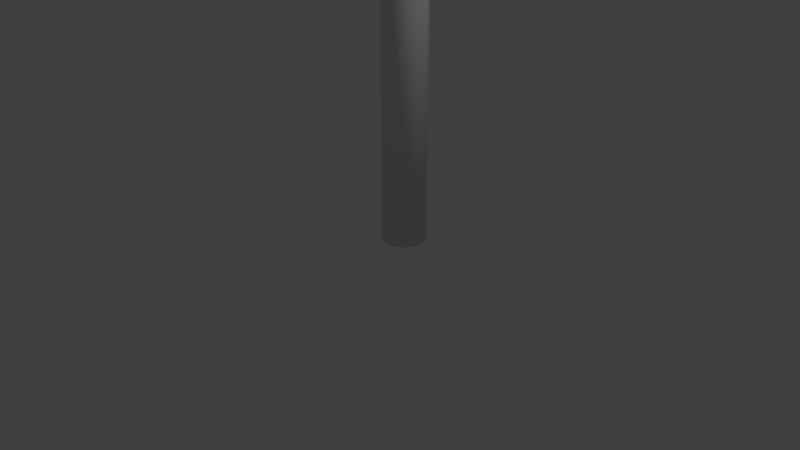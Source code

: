 # Source: untitled.blend  (saved by Blender 2.79.7; exported with 4.5.12 LTS)
import bpy
from mathutils import Matrix  # noqa: F401  (used for matrix-valued properties, if any)

bpy.ops.wm.read_factory_settings(use_empty=True)
scene = bpy.context.scene
scene.name = 'Scene'

# ---- collections
col_collection_1 = bpy.data.collections.new('Collection 1'); scene.collection.children.link(col_collection_1)

# ---- images (referenced by path relative to the original .blend; pixels are not part of the script)
import os
ASSET_DIR = os.environ.get("B2B_ASSET_DIR", "")  # directory of the original .blend (textures are referenced by path, not embedded)
HERE = os.path.dirname(os.path.abspath(__file__))  # packed textures are extracted next to this script under _unpacked/

def load_image(name, relpath, width, height, colorspace="sRGB"):
    """Load a texture the original file referenced (path relative to the .blend, or extracted next to this script)."""
    p = next((c for c in (os.path.join(HERE, relpath), os.path.join(ASSET_DIR, relpath)) if relpath and os.path.exists(c)), "")
    if p:
        img = bpy.data.images.load(p, check_existing=True)
        img.name = name
    else:  # same state as the original file: an image datablock whose file is absent (Cycles renders it pink)
        img = bpy.data.images.new(name, width, height)
        img.source = "FILE"
        img.filepath = "//" + (relpath or name)
    img.colorspace_settings.name = colorspace
    return img
img_depositphotos_59332021_stock_photo_texture_of_natural_stone_gem = load_image('depositphotos_59332021-stock-photo-texture-of-natural-stone-gem', 'depositphotos_59332021-stock-photo-texture-of-natural-stone-gem.jpg', 1024, 1024, 'sRGB')

# ---- materials (node trees are filled in below, after node groups)
mat_material_001 = bpy.data.materials.new('Material.001')
mat_material_001.alpha_threshold = 0.0
mat_material_001.diffuse_color = (1.0, 1.0, 1.0, 1.0)
mat_material_001.roughness = 0.5
mat_material_003 = bpy.data.materials.new('Material.003')
mat_material_003.alpha_threshold = 0.0
mat_material_003.roughness = 0.5
mat_material_002 = bpy.data.materials.new('Material.002')
mat_material_002.alpha_threshold = 0.0
mat_material_002.roughness = 0.5

# ---- material node trees
mat_material_001.use_nodes = True; mat_material_001.node_tree.nodes.clear()
_N = mat_material_001.node_tree.nodes; _L = mat_material_001.node_tree.links
n0 = _N.new('ShaderNodeOutputMaterial'); n0.name = 'Material Output'; n0.location = (300, 300)
n1 = _N.new('ShaderNodeBsdfAnisotropic'); n1.name = 'Glossy BSDF'; n1.location = (10, 300)
n1.distribution = 'GGX'
n1.inputs[1].default_value = 0.0
n2 = _N.new('ShaderNodeTexImage'); n2.name = 'Image Texture'; n2.location = (-190, 300)
n2.width = 140
n2.image = img_depositphotos_59332021_stock_photo_texture_of_natural_stone_gem
_L.new(n1.outputs[0], n0.inputs[0])
_L.new(n2.outputs[0], n1.inputs[0])
n0.is_active_output = True
mat_material_003.use_nodes = True; mat_material_003.node_tree.nodes.clear()
_N = mat_material_003.node_tree.nodes; _L = mat_material_003.node_tree.links
n0 = _N.new('ShaderNodeOutputMaterial'); n0.name = 'Material Output'; n0.location = (300, 300)
n1 = _N.new('ShaderNodeBsdfDiffuse'); n1.name = 'Diffuse BSDF'; n1.location = (10, 300)
_L.new(n1.outputs[0], n0.inputs[0])
n0.is_active_output = True
mat_material_002.use_nodes = True; mat_material_002.node_tree.nodes.clear()
_N = mat_material_002.node_tree.nodes; _L = mat_material_002.node_tree.links
n0 = _N.new('ShaderNodeOutputMaterial'); n0.name = 'Material Output'; n0.location = (300, 300)
n1 = _N.new('ShaderNodeBsdfAnisotropic'); n1.name = 'Glossy BSDF'; n1.location = (10, 300)
n1.distribution = 'GGX'
n1.inputs[0].default_value = (0.402, 0.402, 0.402, 1.0)
n1.inputs[1].default_value = 1.0
_L.new(n1.outputs[0], n0.inputs[0])
n0.is_active_output = True

# ---- world
world_world = bpy.data.worlds.new('World'); scene.world = world_world
world_world.color = (0.05088, 0.05088, 0.05088)
world_world.use_sun_shadow = False
world_world.sun_shadow_jitter_overblur = 0.0

# ---- cameras
cam_camera = bpy.data.cameras.new('Camera')
cam_camera.clip_end = 100.0
cam_camera.lens = 35.0
cam_camera.sensor_width = 32.0
cam_camera.sensor_height = 18.0
cam_camera.ortho_scale = 7.314
cam_camera.dof.focus_distance = 0.0

# ---- lights
light_lamp = bpy.data.lights.new('Lamp', 'POINT')
light_lamp.transmission_factor = 0.0
light_lamp.cutoff_distance = 30.0
light_lamp.energy = 100.0
light_lamp.shadow_buffer_clip_start = 1.001
light_lamp.shadow_soft_size = 0.1
light_lamp.shadow_maximum_resolution = 0.006
light_lamp.use_absolute_resolution = True

# ---- meshes
me_torus = bpy.data.meshes.new('Torus')
me_torus.from_pydata([(1.49, 0.0, 0.0), (1.115, 0.0, 0.2165), (1.115, 0.0, -0.2165), (1.484, 0.1336, 0.0), (1.111, 0.09995, 0.2165), (1.111, 0.09995, -0.2165), (1.466, 0.266, 0.0), (1.097, 0.1991, 0.2165), (1.097, 0.1991, -0.2165), (1.436, 0.3964, 0.0), (1.075, 0.2966, 0.2165), (1.075, 0.2966, -0.2165), (1.395, 0.5235, 0.0), (1.044, 0.3918, 0.2165), (1.044, 0.3918, -0.2165), (1.342, 0.6465, 0.0), (1.005, 0.4838, 0.2165), (1.005, 0.4838, -0.2165), (1.279, 0.7642, 0.0), (0.9572, 0.5719, 0.2165), (0.9572, 0.5719, -0.2165), (1.205, 0.8758, 0.0), (0.9021, 0.6554, 0.2165), (0.9021, 0.6554, -0.2165), (1.122, 0.9803, 0.0), (0.8397, 0.7336, 0.2165), (0.8397, 0.7336, -0.2165), (1.03, 1.077, 0.0), (0.7705, 0.8059, 0.2165), (0.7705, 0.8059, -0.2165), (0.929, 1.165, 0.0), (0.6952, 0.8717, 0.2165), (0.6952, 0.8717, -0.2165), (0.8208, 1.244, 0.0), (0.6142, 0.9305, 0.2165), (0.6142, 0.9305, -0.2165), (0.7061, 1.312, 0.0), (0.5284, 0.9819, 0.2165), (0.5284, 0.9819, -0.2165), (0.5856, 1.37, 0.0), (0.4382, 1.025, 0.2165), (0.4382, 1.025, -0.2165), (0.4604, 1.417, 0.0), (0.3446, 1.06, 0.2165), (0.3446, 1.06, -0.2165), (0.3316, 1.453, 0.0), (0.2481, 1.087, 0.2165), (0.2481, 1.087, -0.2165), (0.2, 1.477, 0.0), (0.1497, 1.105, 0.2165), (0.1497, 1.105, -0.2165), (0.06685, 1.488, 0.0), (0.05002, 1.114, 0.2165), (0.05002, 1.114, -0.2165), (-0.06685, 1.488, 0.0), (-0.05002, 1.114, 0.2165), (-0.05002, 1.114, -0.2165), (-0.2, 1.477, 0.0), (-0.1497, 1.105, 0.2165), (-0.1497, 1.105, -0.2165), (-0.3316, 1.453, 0.0), (-0.2481, 1.087, 0.2165), (-0.2481, 1.087, -0.2165), (-0.4604, 1.417, 0.0), (-0.3446, 1.06, 0.2165), (-0.3446, 1.06, -0.2165), (-0.5856, 1.37, 0.0), (-0.4382, 1.025, 0.2165), (-0.4382, 1.025, -0.2165), (-0.7061, 1.312, 0.0), (-0.5284, 0.9819, 0.2165), (-0.5284, 0.9819, -0.2165), (-0.8208, 1.244, 0.0), (-0.6143, 0.9305, 0.2165), (-0.6143, 0.9305, -0.2165), (-0.929, 1.165, 0.0), (-0.6952, 0.8717, 0.2165), (-0.6952, 0.8717, -0.2165), (-1.03, 1.077, 0.0), (-0.7705, 0.8059, 0.2165), (-0.7705, 0.8059, -0.2165), (-1.122, 0.9803, 0.0), (-0.8397, 0.7336, 0.2165), (-0.8397, 0.7336, -0.2165), (-1.205, 0.8758, 0.0), (-0.9021, 0.6554, 0.2165), (-0.9021, 0.6554, -0.2165), (-1.279, 0.7642, 0.0), (-0.9572, 0.5719, 0.2165), (-0.9572, 0.5719, -0.2165), (-1.342, 0.6465, 0.0), (-1.005, 0.4838, 0.2165), (-1.005, 0.4838, -0.2165), (-1.395, 0.5235, 0.0), (-1.044, 0.3918, 0.2165), (-1.044, 0.3918, -0.2165), (-1.436, 0.3964, 0.0), (-1.075, 0.2966, 0.2165), (-1.075, 0.2966, -0.2165), (-1.466, 0.266, 0.0), (-1.097, 0.1991, 0.2165), (-1.097, 0.1991, -0.2165), (-1.484, 0.1336, 0.0), (-1.111, 0.09995, 0.2165), (-1.111, 0.09995, -0.2165), (-1.49, 1.303e-07, 0.0), (-1.115, 9.748e-08, 0.2165), (-1.115, 9.748e-08, -0.2165), (-1.484, -0.1336, 0.0), (-1.111, -0.09995, 0.2165), (-1.111, -0.09995, -0.2165), (-1.466, -0.266, 0.0), (-1.097, -0.1991, 0.2165), (-1.097, -0.1991, -0.2165), (-1.436, -0.3964, 0.0), (-1.075, -0.2966, 0.2165), (-1.075, -0.2966, -0.2165), (-1.395, -0.5235, 0.0), (-1.044, -0.3918, 0.2165), (-1.044, -0.3918, -0.2165), (-1.342, -0.6465, 0.0), (-1.005, -0.4838, 0.2165), (-1.005, -0.4838, -0.2165), (-1.279, -0.7642, 0.0), (-0.9572, -0.5719, 0.2165), (-0.9572, -0.5719, -0.2165), (-1.205, -0.8758, 0.0), (-0.9021, -0.6554, 0.2165), (-0.9021, -0.6554, -0.2165), (-1.122, -0.9803, 0.0), (-0.8397, -0.7336, 0.2165), (-0.8397, -0.7336, -0.2165), (-1.03, -1.077, 0.0), (-0.7705, -0.8059, 0.2165), (-0.7705, -0.8059, -0.2165), (-0.929, -1.165, 0.0), (-0.6952, -0.8717, 0.2165), (-0.6952, -0.8717, -0.2165), (-0.8208, -1.244, 0.0), (-0.6143, -0.9305, 0.2165), (-0.6143, -0.9305, -0.2165), (-0.7061, -1.312, 0.0), (-0.5284, -0.9819, 0.2165), (-0.5284, -0.9819, -0.2165), (-0.5856, -1.37, 0.0), (-0.4382, -1.025, 0.2165), (-0.4382, -1.025, -0.2165), (-0.4604, -1.417, 0.0), (-0.3446, -1.06, 0.2165), (-0.3446, -1.06, -0.2165), (-0.3316, -1.453, 0.0), (-0.2481, -1.087, 0.2165), (-0.2481, -1.087, -0.2165), (-0.2, -1.477, 0.0), (-0.1497, -1.105, 0.2165), (-0.1497, -1.105, -0.2165), (-0.06685, -1.488, 0.0), (-0.05002, -1.114, 0.2165), (-0.05002, -1.114, -0.2165), (0.06685, -1.488, 0.0), (0.05002, -1.114, 0.2165), (0.05002, -1.114, -0.2165), (0.2, -1.477, 0.0), (0.1497, -1.105, 0.2165), (0.1497, -1.105, -0.2165), (0.3316, -1.453, 0.0), (0.2481, -1.087, 0.2165), (0.2481, -1.087, -0.2165), (0.4604, -1.417, 0.0), (0.3446, -1.06, 0.2165), (0.3446, -1.06, -0.2165), (0.5856, -1.37, 0.0), (0.4382, -1.025, 0.2165), (0.4382, -1.025, -0.2165), (0.7061, -1.312, 0.0), (0.5284, -0.9819, 0.2165), (0.5284, -0.9819, -0.2165), (0.8208, -1.244, 0.0), (0.6142, -0.9305, 0.2165), (0.6142, -0.9305, -0.2165), (0.929, -1.165, 0.0), (0.6952, -0.8717, 0.2165), (0.6952, -0.8717, -0.2165), (1.03, -1.077, 0.0), (0.7705, -0.8059, 0.2165), (0.7705, -0.8059, -0.2165), (1.122, -0.9803, 0.0), (0.8397, -0.7336, 0.2165), (0.8397, -0.7336, -0.2165), (1.205, -0.8758, 0.0), (0.9021, -0.6554, 0.2165), (0.9021, -0.6554, -0.2165), (1.279, -0.7642, 0.0), (0.9572, -0.5719, 0.2165), (0.9572, -0.5719, -0.2165), (1.342, -0.6465, 0.0), (1.005, -0.4838, 0.2165), (1.005, -0.4838, -0.2165), (1.395, -0.5235, 0.0), (1.044, -0.3918, 0.2165), (1.044, -0.3918, -0.2165), (1.436, -0.3964, 0.0), (1.075, -0.2966, 0.2165), (1.075, -0.2966, -0.2165), (1.466, -0.2661, 0.0), (1.097, -0.1991, 0.2165), (1.097, -0.1991, -0.2165), (1.484, -0.1336, 0.0), (1.111, -0.09995, 0.2165), (1.111, -0.09995, -0.2165)], [], [(0, 3, 4, 1), (1, 4, 5, 2), (2, 5, 3, 0), (3, 6, 7, 4), (4, 7, 8, 5), (5, 8, 6, 3), (6, 9, 10, 7), (7, 10, 11, 8), (8, 11, 9, 6), (9, 12, 13, 10), (10, 13, 14, 11), (11, 14, 12, 9), (12, 15, 16, 13), (13, 16, 17, 14), (14, 17, 15, 12), (15, 18, 19, 16), (16, 19, 20, 17), (17, 20, 18, 15), (18, 21, 22, 19), (19, 22, 23, 20), (20, 23, 21, 18), (21, 24, 25, 22), (22, 25, 26, 23), (23, 26, 24, 21), (24, 27, 28, 25), (25, 28, 29, 26), (26, 29, 27, 24), (27, 30, 31, 28), (28, 31, 32, 29), (29, 32, 30, 27), (30, 33, 34, 31), (31, 34, 35, 32), (32, 35, 33, 30), (33, 36, 37, 34), (34, 37, 38, 35), (35, 38, 36, 33), (36, 39, 40, 37), (37, 40, 41, 38), (38, 41, 39, 36), (39, 42, 43, 40), (40, 43, 44, 41), (41, 44, 42, 39), (42, 45, 46, 43), (43, 46, 47, 44), (44, 47, 45, 42), (45, 48, 49, 46), (46, 49, 50, 47), (47, 50, 48, 45), (48, 51, 52, 49), (49, 52, 53, 50), (50, 53, 51, 48), (51, 54, 55, 52), (52, 55, 56, 53), (53, 56, 54, 51), (54, 57, 58, 55), (55, 58, 59, 56), (56, 59, 57, 54), (57, 60, 61, 58), (58, 61, 62, 59), (59, 62, 60, 57), (60, 63, 64, 61), (61, 64, 65, 62), (62, 65, 63, 60), (63, 66, 67, 64), (64, 67, 68, 65), (65, 68, 66, 63), (66, 69, 70, 67), (67, 70, 71, 68), (68, 71, 69, 66), (69, 72, 73, 70), (70, 73, 74, 71), (71, 74, 72, 69), (72, 75, 76, 73), (73, 76, 77, 74), (74, 77, 75, 72), (75, 78, 79, 76), (76, 79, 80, 77), (77, 80, 78, 75), (78, 81, 82, 79), (79, 82, 83, 80), (80, 83, 81, 78), (81, 84, 85, 82), (82, 85, 86, 83), (83, 86, 84, 81), (84, 87, 88, 85), (85, 88, 89, 86), (86, 89, 87, 84), (87, 90, 91, 88), (88, 91, 92, 89), (89, 92, 90, 87), (90, 93, 94, 91), (91, 94, 95, 92), (92, 95, 93, 90), (93, 96, 97, 94), (94, 97, 98, 95), (95, 98, 96, 93), (96, 99, 100, 97), (97, 100, 101, 98), (98, 101, 99, 96), (99, 102, 103, 100), (100, 103, 104, 101), (101, 104, 102, 99), (102, 105, 106, 103), (103, 106, 107, 104), (104, 107, 105, 102), (105, 108, 109, 106), (106, 109, 110, 107), (107, 110, 108, 105), (108, 111, 112, 109), (109, 112, 113, 110), (110, 113, 111, 108), (111, 114, 115, 112), (112, 115, 116, 113), (113, 116, 114, 111), (114, 117, 118, 115), (115, 118, 119, 116), (116, 119, 117, 114), (117, 120, 121, 118), (118, 121, 122, 119), (119, 122, 120, 117), (120, 123, 124, 121), (121, 124, 125, 122), (122, 125, 123, 120), (123, 126, 127, 124), (124, 127, 128, 125), (125, 128, 126, 123), (126, 129, 130, 127), (127, 130, 131, 128), (128, 131, 129, 126), (129, 132, 133, 130), (130, 133, 134, 131), (131, 134, 132, 129), (132, 135, 136, 133), (133, 136, 137, 134), (134, 137, 135, 132), (135, 138, 139, 136), (136, 139, 140, 137), (137, 140, 138, 135), (138, 141, 142, 139), (139, 142, 143, 140), (140, 143, 141, 138), (141, 144, 145, 142), (142, 145, 146, 143), (143, 146, 144, 141), (144, 147, 148, 145), (145, 148, 149, 146), (146, 149, 147, 144), (147, 150, 151, 148), (148, 151, 152, 149), (149, 152, 150, 147), (150, 153, 154, 151), (151, 154, 155, 152), (152, 155, 153, 150), (153, 156, 157, 154), (154, 157, 158, 155), (155, 158, 156, 153), (156, 159, 160, 157), (157, 160, 161, 158), (158, 161, 159, 156), (159, 162, 163, 160), (160, 163, 164, 161), (161, 164, 162, 159), (162, 165, 166, 163), (163, 166, 167, 164), (164, 167, 165, 162), (165, 168, 169, 166), (166, 169, 170, 167), (167, 170, 168, 165), (168, 171, 172, 169), (169, 172, 173, 170), (170, 173, 171, 168), (171, 174, 175, 172), (172, 175, 176, 173), (173, 176, 174, 171), (174, 177, 178, 175), (175, 178, 179, 176), (176, 179, 177, 174), (177, 180, 181, 178), (178, 181, 182, 179), (179, 182, 180, 177), (180, 183, 184, 181), (181, 184, 185, 182), (182, 185, 183, 180), (183, 186, 187, 184), (184, 187, 188, 185), (185, 188, 186, 183), (186, 189, 190, 187), (187, 190, 191, 188), (188, 191, 189, 186), (189, 192, 193, 190), (190, 193, 194, 191), (191, 194, 192, 189), (192, 195, 196, 193), (193, 196, 197, 194), (194, 197, 195, 192), (195, 198, 199, 196), (196, 199, 200, 197), (197, 200, 198, 195), (198, 201, 202, 199), (199, 202, 203, 200), (200, 203, 201, 198), (201, 204, 205, 202), (202, 205, 206, 203), (203, 206, 204, 201), (204, 207, 208, 205), (205, 208, 209, 206), (206, 209, 207, 204), (207, 0, 1, 208), (208, 1, 2, 209), (209, 2, 0, 207)])
_uv = me_torus.uv_layers.new(name='UVMap')
_uv.uv.foreach_set('vector', [0.0, 0.0, 1.0, 0.0, 1.0, 1.0, 0.0, 1.0, 0.0, 0.0, 1.0, 0.0, 1.0, 1.0, 0.0, 1.0, 0.0, 0.0, 1.0, 0.0, 1.0, 1.0, 0.0, 1.0, 0.0, 0.0, 1.0, 0.0, 1.0, 1.0, 0.0, 1.0, 0.0, 0.0, 1.0, 0.0, 1.0, 1.0, 0.0, 1.0, 0.0, 0.0, 1.0, 0.0, 1.0, 1.0, 0.0, 1.0, 0.0, 0.0, 1.0, 0.0, 1.0, 1.0, 0.0, 1.0, 0.0, 0.0, 1.0, 0.0, 1.0, 1.0, 0.0, 1.0, 0.0, 0.0, 1.0, 0.0, 1.0, 1.0, 0.0, 1.0, 0.0, 0.0, 1.0, 0.0, 1.0, 1.0, 0.0, 1.0, 0.0, 0.0, 1.0, 0.0, 1.0, 1.0, 0.0, 1.0, 0.0, 0.0, 1.0, 0.0, 1.0, 1.0, 0.0, 1.0, 0.0, 0.0, 1.0, 0.0, 1.0, 1.0, 0.0, 1.0, 0.0, 0.0, 1.0, 0.0, 1.0, 1.0, 0.0, 1.0, 0.0, 0.0, 1.0, 0.0, 1.0, 1.0, 0.0, 1.0, 0.0, 0.0, 1.0, 0.0, 1.0, 1.0, 0.0, 1.0, 0.0, 0.0, 1.0, 0.0, 1.0, 1.0, 0.0, 1.0, 0.0, 0.0, 1.0, 0.0, 1.0, 1.0, 0.0, 1.0, 0.0, 0.0, 1.0, 0.0, 1.0, 1.0, 0.0, 1.0, 0.0, 0.0, 1.0, 0.0, 1.0, 1.0, 0.0, 1.0, 0.0, 0.0, 1.0, 0.0, 1.0, 1.0, 0.0, 1.0, 0.0, 0.0, 1.0, 0.0, 1.0, 1.0, 0.0, 1.0, 0.0, 0.0, 1.0, 0.0, 1.0, 1.0, 0.0, 1.0, 0.0, 0.0, 1.0, 0.0, 1.0, 1.0, 0.0, 1.0, 0.0, 0.0, 1.0, 0.0, 1.0, 1.0, 0.0, 1.0, 0.0, 0.0, 1.0, 0.0, 1.0, 1.0, 0.0, 1.0, 0.0, 0.0, 1.0, 0.0, 1.0, 1.0, 0.0, 1.0, 0.0, 0.0, 1.0, 0.0, 1.0, 1.0, 0.0, 1.0, 0.0, 0.0, 1.0, 0.0, 1.0, 1.0, 0.0, 1.0, 0.0, 0.0, 1.0, 0.0, 1.0, 1.0, 0.0, 1.0, 0.0, 0.0, 1.0, 0.0, 1.0, 1.0, 0.0, 1.0, 0.0, 0.0, 1.0, 0.0, 1.0, 1.0, 0.0, 1.0, 0.0, 0.0, 1.0, 0.0, 1.0, 1.0, 0.0, 1.0, 0.0, 0.0, 1.0, 0.0, 1.0, 1.0, 0.0, 1.0, 0.0, 0.0, 1.0, 0.0, 1.0, 1.0, 0.0, 1.0, 0.0, 0.0, 1.0, 0.0, 1.0, 1.0, 0.0, 1.0, 0.0, 0.0, 1.0, 0.0, 1.0, 1.0, 0.0, 1.0, 0.0, 0.0, 1.0, 0.0, 1.0, 1.0, 0.0, 1.0, 0.0, 0.0, 1.0, 0.0, 1.0, 1.0, 0.0, 1.0, 0.0, 0.0, 1.0, 0.0, 1.0, 1.0, 0.0, 1.0, 0.0, 0.0, 1.0, 0.0, 1.0, 1.0, 0.0, 1.0, 0.0, 0.0, 1.0, 0.0, 1.0, 1.0, 0.0, 1.0, 0.0, 0.0, 1.0, 0.0, 1.0, 1.0, 0.0, 1.0, 0.0, 0.0, 1.0, 0.0, 1.0, 1.0, 0.0, 1.0, 0.0, 0.0, 1.0, 0.0, 1.0, 1.0, 0.0, 1.0, 0.0, 0.0, 1.0, 0.0, 1.0, 1.0, 0.0, 1.0, 0.0, 0.0, 1.0, 0.0, 1.0, 1.0, 0.0, 1.0, 0.0, 0.0, 1.0, 0.0, 1.0, 1.0, 0.0, 1.0, 0.0, 0.0, 1.0, 0.0, 1.0, 1.0, 0.0, 1.0, 0.0, 0.0, 1.0, 0.0, 1.0, 1.0, 0.0, 1.0, 0.0, 0.0, 1.0, 0.0, 1.0, 1.0, 0.0, 1.0, 0.0, 0.0, 1.0, 0.0, 1.0, 1.0, 0.0, 1.0, 0.0, 0.0, 1.0, 0.0, 1.0, 1.0, 0.0, 1.0, 0.0, 0.0, 1.0, 0.0, 1.0, 1.0, 0.0, 1.0, 0.0, 0.0, 1.0, 0.0, 1.0, 1.0, 0.0, 1.0, 0.0, 0.0, 1.0, 0.0, 1.0, 1.0, 0.0, 1.0, 0.0, 0.0, 1.0, 0.0, 1.0, 1.0, 0.0, 1.0, 0.0, 0.0, 1.0, 0.0, 1.0, 1.0, 0.0, 1.0, 0.0, 0.0, 1.0, 0.0, 1.0, 1.0, 0.0, 1.0, 0.0, 0.0, 1.0, 0.0, 1.0, 1.0, 0.0, 1.0, 0.0, 0.0, 1.0, 0.0, 1.0, 1.0, 0.0, 1.0, 0.0, 0.0, 1.0, 0.0, 1.0, 1.0, 0.0, 1.0, 0.0, 0.0, 1.0, 0.0, 1.0, 1.0, 0.0, 1.0, 0.0, 0.0, 1.0, 0.0, 1.0, 1.0, 0.0, 1.0, 0.0, 0.0, 1.0, 0.0, 1.0, 1.0, 0.0, 1.0, 0.0, 0.0, 1.0, 0.0, 1.0, 1.0, 0.0, 1.0, 0.0, 0.0, 1.0, 0.0, 1.0, 1.0, 0.0, 1.0, 0.0, 0.0, 1.0, 0.0, 1.0, 1.0, 0.0, 1.0, 0.0, 0.0, 1.0, 0.0, 1.0, 1.0, 0.0, 1.0, 0.0, 0.0, 1.0, 0.0, 1.0, 1.0, 0.0, 1.0, 0.0, 0.0, 1.0, 0.0, 1.0, 1.0, 0.0, 1.0, 0.0, 0.0, 1.0, 0.0, 1.0, 1.0, 0.0, 1.0, 0.0, 0.0, 1.0, 0.0, 1.0, 1.0, 0.0, 1.0, 0.0, 0.0, 1.0, 0.0, 1.0, 1.0, 0.0, 1.0, 0.0, 0.0, 1.0, 0.0, 1.0, 1.0, 0.0, 1.0, 0.0, 0.0, 1.0, 0.0, 1.0, 1.0, 0.0, 1.0, 0.0, 0.0, 1.0, 0.0, 1.0, 1.0, 0.0, 1.0, 0.0, 0.0, 1.0, 0.0, 1.0, 1.0, 0.0, 1.0, 0.0, 0.0, 1.0, 0.0, 1.0, 1.0, 0.0, 1.0, 0.0, 0.0, 1.0, 0.0, 1.0, 1.0, 0.0, 1.0, 0.0, 0.0, 1.0, 0.0, 1.0, 1.0, 0.0, 1.0, 0.0, 0.0, 1.0, 0.0, 1.0, 1.0, 0.0, 1.0, 0.0, 0.0, 1.0, 0.0, 1.0, 1.0, 0.0, 1.0, 0.0, 0.0, 1.0, 0.0, 1.0, 1.0, 0.0, 1.0, 0.0, 0.0, 1.0, 0.0, 1.0, 1.0, 0.0, 1.0, 0.0, 0.0, 1.0, 0.0, 1.0, 1.0, 0.0, 1.0, 0.0, 0.0, 1.0, 0.0, 1.0, 1.0, 0.0, 1.0, 0.0, 0.0, 1.0, 0.0, 1.0, 1.0, 0.0, 1.0, 0.0, 0.0, 1.0, 0.0, 1.0, 1.0, 0.0, 1.0, 0.0, 0.0, 1.0, 0.0, 1.0, 1.0, 0.0, 1.0, 0.0, 0.0, 1.0, 0.0, 1.0, 1.0, 0.0, 1.0, 0.0, 0.0, 1.0, 0.0, 1.0, 1.0, 0.0, 1.0, 0.0, 0.0, 1.0, 0.0, 1.0, 1.0, 0.0, 1.0, 0.0, 0.0, 1.0, 0.0, 1.0, 1.0, 0.0, 1.0, 0.0, 0.0, 1.0, 0.0, 1.0, 1.0, 0.0, 1.0, 0.0, 0.0, 1.0, 0.0, 1.0, 1.0, 0.0, 1.0, 0.0, 0.0, 1.0, 0.0, 1.0, 1.0, 0.0, 1.0, 0.0, 0.0, 1.0, 0.0, 1.0, 1.0, 0.0, 1.0, 0.0, 0.0, 1.0, 0.0, 1.0, 1.0, 0.0, 1.0, 0.0, 0.0, 1.0, 0.0, 1.0, 1.0, 0.0, 1.0, 0.0, 0.0, 1.0, 0.0, 1.0, 1.0, 0.0, 1.0, 0.0, 0.0, 1.0, 0.0, 1.0, 1.0, 0.0, 1.0, 0.0, 0.0, 1.0, 0.0, 1.0, 1.0, 0.0, 1.0, 0.0, 0.0, 1.0, 0.0, 1.0, 1.0, 0.0, 1.0, 0.0, 0.0, 1.0, 0.0, 1.0, 1.0, 0.0, 1.0, 0.0, 0.0, 1.0, 0.0, 1.0, 1.0, 0.0, 1.0, 0.0, 0.0, 1.0, 0.0, 1.0, 1.0, 0.0, 1.0, 0.0, 0.0, 1.0, 0.0, 1.0, 1.0, 0.0, 1.0, 0.0, 0.0, 1.0, 0.0, 1.0, 1.0, 0.0, 1.0, 0.0, 0.0, 1.0, 0.0, 1.0, 1.0, 0.0, 1.0, 0.0, 0.0, 1.0, 0.0, 1.0, 1.0, 0.0, 1.0, 0.0, 0.0, 1.0, 0.0, 1.0, 1.0, 0.0, 1.0, 0.0, 0.0, 1.0, 0.0, 1.0, 1.0, 0.0, 1.0, 0.0, 0.0, 1.0, 0.0, 1.0, 1.0, 0.0, 1.0, 0.0, 0.0, 1.0, 0.0, 1.0, 1.0, 0.0, 1.0, 0.0, 0.0, 1.0, 0.0, 1.0, 1.0, 0.0, 1.0, 0.0, 0.0, 1.0, 0.0, 1.0, 1.0, 0.0, 1.0, 0.0, 0.0, 1.0, 0.0, 1.0, 1.0, 0.0, 1.0, 0.0, 0.0, 1.0, 0.0, 1.0, 1.0, 0.0, 1.0, 0.0, 0.0, 1.0, 0.0, 1.0, 1.0, 0.0, 1.0, 0.0, 0.0, 1.0, 0.0, 1.0, 1.0, 0.0, 1.0, 0.0, 0.0, 1.0, 0.0, 1.0, 1.0, 0.0, 1.0, 0.0, 0.0, 1.0, 0.0, 1.0, 1.0, 0.0, 1.0, 0.0, 0.0, 1.0, 0.0, 1.0, 1.0, 0.0, 1.0, 0.0, 0.0, 1.0, 0.0, 1.0, 1.0, 0.0, 1.0, 0.0, 0.0, 1.0, 0.0, 1.0, 1.0, 0.0, 1.0, 0.0, 0.0, 1.0, 0.0, 1.0, 1.0, 0.0, 1.0, 0.0, 0.0, 1.0, 0.0, 1.0, 1.0, 0.0, 1.0, 0.0, 0.0, 1.0, 0.0, 1.0, 1.0, 0.0, 1.0, 0.0, 0.0, 1.0, 0.0, 1.0, 1.0, 0.0, 1.0, 0.0, 0.0, 1.0, 0.0, 1.0, 1.0, 0.0, 1.0, 0.0, 0.0, 1.0, 0.0, 1.0, 1.0, 0.0, 1.0, 0.0, 0.0, 1.0, 0.0, 1.0, 1.0, 0.0, 1.0, 0.0, 0.0, 1.0, 0.0, 1.0, 1.0, 0.0, 1.0, 0.0, 0.0, 1.0, 0.0, 1.0, 1.0, 0.0, 1.0, 0.0, 0.0, 1.0, 0.0, 1.0, 1.0, 0.0, 1.0, 0.0, 0.0, 1.0, 0.0, 1.0, 1.0, 0.0, 1.0, 0.0, 0.0, 1.0, 0.0, 1.0, 1.0, 0.0, 1.0, 0.0, 0.0, 1.0, 0.0, 1.0, 1.0, 0.0, 1.0, 0.0, 0.0, 1.0, 0.0, 1.0, 1.0, 0.0, 1.0, 0.0, 0.0, 1.0, 0.0, 1.0, 1.0, 0.0, 1.0, 0.0, 0.0, 1.0, 0.0, 1.0, 1.0, 0.0, 1.0, 0.0, 0.0, 1.0, 0.0, 1.0, 1.0, 0.0, 1.0, 0.0, 0.0, 1.0, 0.0, 1.0, 1.0, 0.0, 1.0, 0.0, 0.0, 1.0, 0.0, 1.0, 1.0, 0.0, 1.0, 0.0, 0.0, 1.0, 0.0, 1.0, 1.0, 0.0, 1.0, 0.0, 0.0, 1.0, 0.0, 1.0, 1.0, 0.0, 1.0, 0.0, 0.0, 1.0, 0.0, 1.0, 1.0, 0.0, 1.0, 0.0, 0.0, 1.0, 0.0, 1.0, 1.0, 0.0, 1.0, 0.0, 0.0, 1.0, 0.0, 1.0, 1.0, 0.0, 1.0, 0.0, 0.0, 1.0, 0.0, 1.0, 1.0, 0.0, 1.0, 0.0, 0.0, 1.0, 0.0, 1.0, 1.0, 0.0, 1.0, 0.0, 0.0, 1.0, 0.0, 1.0, 1.0, 0.0, 1.0, 0.0, 0.0, 1.0, 0.0, 1.0, 1.0, 0.0, 1.0, 0.0, 0.0, 1.0, 0.0, 1.0, 1.0, 0.0, 1.0, 0.0, 0.0, 1.0, 0.0, 1.0, 1.0, 0.0, 1.0, 0.0, 0.0, 1.0, 0.0, 1.0, 1.0, 0.0, 1.0, 0.0, 0.0, 1.0, 0.0, 1.0, 1.0, 0.0, 1.0, 0.0, 0.0, 1.0, 0.0, 1.0, 1.0, 0.0, 1.0, 0.0, 0.0, 1.0, 0.0, 1.0, 1.0, 0.0, 1.0, 0.0, 0.0, 1.0, 0.0, 1.0, 1.0, 0.0, 1.0, 0.0, 0.0, 1.0, 0.0, 1.0, 1.0, 0.0, 1.0, 0.0, 0.0, 1.0, 0.0, 1.0, 1.0, 0.0, 1.0, 0.0, 0.0, 1.0, 0.0, 1.0, 1.0, 0.0, 1.0, 0.0, 0.0, 1.0, 0.0, 1.0, 1.0, 0.0, 1.0, 0.0, 0.0, 1.0, 0.0, 1.0, 1.0, 0.0, 1.0, 0.0, 0.0, 1.0, 0.0, 1.0, 1.0, 0.0, 1.0, 0.0, 0.0, 1.0, 0.0, 1.0, 1.0, 0.0, 1.0, 0.0, 0.0, 1.0, 0.0, 1.0, 1.0, 0.0, 1.0, 0.0, 0.0, 1.0, 0.0, 1.0, 1.0, 0.0, 1.0, 0.0, 0.0, 1.0, 0.0, 1.0, 1.0, 0.0, 1.0, 0.0, 0.0, 1.0, 0.0, 1.0, 1.0, 0.0, 1.0, 0.0, 0.0, 1.0, 0.0, 1.0, 1.0, 0.0, 1.0, 0.0, 0.0, 1.0, 0.0, 1.0, 1.0, 0.0, 1.0, 0.0, 0.0, 1.0, 0.0, 1.0, 1.0, 0.0, 1.0, 0.0, 0.0, 1.0, 0.0, 1.0, 1.0, 0.0, 1.0, 0.0, 0.0, 1.0, 0.0, 1.0, 1.0, 0.0, 1.0, 0.0, 0.0, 1.0, 0.0, 1.0, 1.0, 0.0, 1.0, 0.0, 0.0, 1.0, 0.0, 1.0, 1.0, 0.0, 1.0, 0.0, 0.0, 1.0, 0.0, 1.0, 1.0, 0.0, 1.0, 0.0, 0.0, 1.0, 0.0, 1.0, 1.0, 0.0, 1.0, 0.0, 0.0, 1.0, 0.0, 1.0, 1.0, 0.0, 1.0, 0.0, 0.0, 1.0, 0.0, 1.0, 1.0, 0.0, 1.0, 0.0, 0.0, 1.0, 0.0, 1.0, 1.0, 0.0, 1.0, 0.0, 0.0, 1.0, 0.0, 1.0, 1.0, 0.0, 1.0, 0.0, 0.0, 1.0, 0.0, 1.0, 1.0, 0.0, 1.0, 0.0, 0.0, 1.0, 0.0, 1.0, 1.0, 0.0, 1.0, 0.0, 0.0, 1.0, 0.0, 1.0, 1.0, 0.0, 1.0, 0.0, 0.0, 1.0, 0.0, 1.0, 1.0, 0.0, 1.0, 0.0, 0.0, 1.0, 0.0, 1.0, 1.0, 0.0, 1.0, 0.0, 0.0, 1.0, 0.0, 1.0, 1.0, 0.0, 1.0, 0.0, 0.0, 1.0, 0.0, 1.0, 1.0, 0.0, 1.0, 0.0, 0.0, 1.0, 0.0, 1.0, 1.0, 0.0, 1.0, 0.0, 0.0, 1.0, 0.0, 1.0, 1.0, 0.0, 1.0, 0.0, 0.0, 1.0, 0.0, 1.0, 1.0, 0.0, 1.0, 0.0, 0.0, 1.0, 0.0, 1.0, 1.0, 0.0, 1.0, 0.0, 0.0, 1.0, 0.0, 1.0, 1.0, 0.0, 1.0, 0.0, 0.0, 1.0, 0.0, 1.0, 1.0, 0.0, 1.0, 0.0, 0.0, 1.0, 0.0, 1.0, 1.0, 0.0, 1.0, 0.0, 0.0, 1.0, 0.0, 1.0, 1.0, 0.0, 1.0, 0.0, 0.0, 1.0, 0.0, 1.0, 1.0, 0.0, 1.0, 0.0, 0.0, 1.0, 0.0, 1.0, 1.0, 0.0, 1.0, 0.0, 0.0, 1.0, 0.0, 1.0, 1.0, 0.0, 1.0, 0.0, 0.0, 1.0, 0.0, 1.0, 1.0, 0.0, 1.0, 0.0, 0.0, 1.0, 0.0, 1.0, 1.0, 0.0, 1.0, 0.0, 0.0, 1.0, 0.0, 1.0, 1.0, 0.0, 1.0, 0.0, 0.0, 1.0, 0.0, 1.0, 1.0, 0.0, 1.0, 0.0, 0.0, 1.0, 0.0, 1.0, 1.0, 0.0, 1.0, 0.0, 0.0, 1.0, 0.0, 1.0, 1.0, 0.0, 1.0, 0.0, 0.0, 1.0, 0.0, 1.0, 1.0, 0.0, 1.0])
me_torus.materials.append(mat_material_001)
me_torus.materials.append(None)
me_torus.use_remesh_preserve_volume = False
me_torus.use_remesh_preserve_attributes = False
me_torus.use_mirror_vertex_groups = False
me_torus.update()
me_cylinder = bpy.data.meshes.new('Cylinder')
me_cylinder.from_pydata([(0.0, 0.0, -4.015), (0.0, 0.0, 4.015), (0.0, 0.29, -4.015), (0.0, 0.29, 4.015), (0.04537, 0.2864, -4.015), (0.04537, 0.2864, 4.015), (0.08961, 0.2758, -4.015), (0.08961, 0.2758, 4.015), (0.1317, 0.2584, -4.015), (0.1317, 0.2584, 4.015), (0.1705, 0.2346, -4.015), (0.1705, 0.2346, 4.015), (0.2051, 0.2051, -4.015), (0.2051, 0.2051, 4.015), (0.2346, 0.1705, -4.015), (0.2346, 0.1705, 4.015), (0.2584, 0.1317, -4.015), (0.2584, 0.1317, 4.015), (0.2758, 0.08961, -4.015), (0.2758, 0.08961, 4.015), (0.2864, 0.04537, -4.015), (0.2864, 0.04537, 4.015), (0.29, -4.725e-08, -4.015), (0.29, -4.725e-08, 4.015), (0.2864, -0.04537, -4.015), (0.2864, -0.04537, 4.015), (0.2758, -0.08962, -4.015), (0.2758, -0.08962, 4.015), (0.2584, -0.1317, -4.015), (0.2584, -0.1317, 4.015), (0.2346, -0.1705, -4.015), (0.2346, -0.1705, 4.015), (0.2051, -0.2051, -4.015), (0.2051, -0.2051, 4.015), (0.1705, -0.2346, -4.015), (0.1705, -0.2346, 4.015), (0.1317, -0.2584, -4.015), (0.1317, -0.2584, 4.015), (0.08961, -0.2758, -4.015), (0.08961, -0.2758, 4.015), (0.04537, -0.2864, -4.015), (0.04537, -0.2864, 4.015), (-2.328e-07, -0.29, -4.015), (-2.328e-07, -0.29, 4.015), (-0.04537, -0.2864, -4.015), (-0.04537, -0.2864, 4.015), (-0.08962, -0.2758, -4.015), (-0.08962, -0.2758, 4.015), (-0.1317, -0.2584, -4.015), (-0.1317, -0.2584, 4.015), (-0.1705, -0.2346, -4.015), (-0.1705, -0.2346, 4.015), (-0.2051, -0.2051, -4.015), (-0.2051, -0.2051, 4.015), (-0.2346, -0.1705, -4.015), (-0.2346, -0.1705, 4.015), (-0.2584, -0.1317, -4.015), (-0.2584, -0.1317, 4.015), (-0.2758, -0.08961, -4.015), (-0.2758, -0.08961, 4.015), (-0.2864, -0.04537, -4.015), (-0.2864, -0.04537, 4.015), (-0.29, 4.183e-07, -4.015), (-0.29, 4.183e-07, 4.015), (-0.2864, 0.04537, -4.015), (-0.2864, 0.04537, 4.015), (-0.2758, 0.08962, -4.015), (-0.2758, 0.08962, 4.015), (-0.2584, 0.1317, -4.015), (-0.2584, 0.1317, 4.015), (-0.2346, 0.1705, -4.015), (-0.2346, 0.1705, 4.015), (-0.2051, 0.2051, -4.015), (-0.2051, 0.2051, 4.015), (-0.1705, 0.2346, -4.015), (-0.1705, 0.2346, 4.015), (-0.1317, 0.2584, -4.015), (-0.1317, 0.2584, 4.015), (-0.08961, 0.2758, -4.015), (-0.08961, 0.2758, 4.015), (-0.04537, 0.2864, -4.015), (-0.04537, 0.2864, 4.015)], [], [(0, 2, 4), (1, 5, 3), (2, 3, 5, 4), (0, 4, 6), (1, 7, 5), (4, 5, 7, 6), (0, 6, 8), (1, 9, 7), (6, 7, 9, 8), (0, 8, 10), (1, 11, 9), (8, 9, 11, 10), (0, 10, 12), (1, 13, 11), (10, 11, 13, 12), (0, 12, 14), (1, 15, 13), (12, 13, 15, 14), (0, 14, 16), (1, 17, 15), (14, 15, 17, 16), (0, 16, 18), (1, 19, 17), (16, 17, 19, 18), (0, 18, 20), (1, 21, 19), (18, 19, 21, 20), (0, 20, 22), (1, 23, 21), (20, 21, 23, 22), (0, 22, 24), (1, 25, 23), (22, 23, 25, 24), (0, 24, 26), (1, 27, 25), (24, 25, 27, 26), (0, 26, 28), (1, 29, 27), (26, 27, 29, 28), (0, 28, 30), (1, 31, 29), (28, 29, 31, 30), (0, 30, 32), (1, 33, 31), (30, 31, 33, 32), (0, 32, 34), (1, 35, 33), (32, 33, 35, 34), (0, 34, 36), (1, 37, 35), (34, 35, 37, 36), (0, 36, 38), (1, 39, 37), (36, 37, 39, 38), (0, 38, 40), (1, 41, 39), (38, 39, 41, 40), (0, 40, 42), (1, 43, 41), (40, 41, 43, 42), (0, 42, 44), (1, 45, 43), (42, 43, 45, 44), (0, 44, 46), (1, 47, 45), (44, 45, 47, 46), (0, 46, 48), (1, 49, 47), (46, 47, 49, 48), (0, 48, 50), (1, 51, 49), (48, 49, 51, 50), (0, 50, 52), (1, 53, 51), (50, 51, 53, 52), (0, 52, 54), (1, 55, 53), (52, 53, 55, 54), (0, 54, 56), (1, 57, 55), (54, 55, 57, 56), (0, 56, 58), (1, 59, 57), (56, 57, 59, 58), (0, 58, 60), (1, 61, 59), (58, 59, 61, 60), (0, 60, 62), (1, 63, 61), (60, 61, 63, 62), (0, 62, 64), (1, 65, 63), (62, 63, 65, 64), (0, 64, 66), (1, 67, 65), (64, 65, 67, 66), (0, 66, 68), (1, 69, 67), (66, 67, 69, 68), (0, 68, 70), (1, 71, 69), (68, 69, 71, 70), (0, 70, 72), (1, 73, 71), (70, 71, 73, 72), (0, 72, 74), (1, 75, 73), (72, 73, 75, 74), (0, 74, 76), (1, 77, 75), (74, 75, 77, 76), (0, 76, 78), (1, 79, 77), (76, 77, 79, 78), (0, 78, 80), (1, 81, 79), (78, 79, 81, 80), (0, 80, 2), (1, 3, 81), (80, 81, 3, 2)])
me_cylinder.polygons.foreach_set('use_smooth', [True] * 120)
me_cylinder.materials.append(mat_material_003)
me_cylinder.use_remesh_preserve_volume = False
me_cylinder.use_remesh_preserve_attributes = False
me_cylinder.use_mirror_vertex_groups = False
me_cylinder.update()
me_cone = bpy.data.meshes.new('Cone')
me_cone.from_pydata([(0.0, 0.68, -1.675), (0.1327, 0.6669, -1.675), (0.2602, 0.6282, -1.675), (0.3778, 0.5654, -1.675), (0.4808, 0.4808, -1.675), (0.5654, 0.3778, -1.675), (0.6282, 0.2602, -1.675), (0.6669, 0.1327, -1.675), (0.68, 5.134e-08, -1.675), (0.6669, -0.1327, -1.675), (0.6282, -0.2602, -1.675), (0.5654, -0.3778, -1.675), (0.4808, -0.4808, -1.675), (0.3778, -0.5654, -1.675), (0.2602, -0.6282, -1.675), (0.1327, -0.6669, -1.675), (-2.216e-07, -0.68, -1.675), (-0.1327, -0.6669, -1.675), (-0.2602, -0.6282, -1.675), (-0.3778, -0.5654, -1.675), (-0.4808, -0.4808, -1.675), (-0.5654, -0.3778, -1.675), (-0.6282, -0.2602, -1.675), (0.0, 0.0, 1.675), (-0.6669, -0.1327, -1.675), (-0.68, 6.566e-07, -1.675), (-0.6669, 0.1327, -1.675), (-0.6282, 0.2602, -1.675), (-0.5654, 0.3778, -1.675), (-0.4808, 0.4808, -1.675), (-0.3778, 0.5654, -1.675), (-0.2602, 0.6282, -1.675), (-0.1327, 0.6669, -1.675)], [], [(0, 23, 1), (1, 23, 2), (2, 23, 3), (3, 23, 4), (4, 23, 5), (5, 23, 6), (6, 23, 7), (7, 23, 8), (8, 23, 9), (9, 23, 10), (10, 23, 11), (11, 23, 12), (12, 23, 13), (13, 23, 14), (14, 23, 15), (15, 23, 16), (16, 23, 17), (17, 23, 18), (18, 23, 19), (19, 23, 20), (20, 23, 21), (21, 23, 22), (22, 23, 24), (24, 23, 25), (25, 23, 26), (26, 23, 27), (27, 23, 28), (28, 23, 29), (29, 23, 30), (30, 23, 31), (31, 23, 32), (32, 23, 0), (0, 1, 2, 3, 4, 5, 6, 7, 8, 9, 10, 11, 12, 13, 14, 15, 16, 17, 18, 19, 20, 21, 22, 24, 25, 26, 27, 28, 29, 30, 31, 32)])
me_cone.polygons.foreach_set('use_smooth', [True] * 33)
me_cone.materials.append(mat_material_002)
me_cone.use_remesh_preserve_volume = False
me_cone.use_remesh_preserve_attributes = False
me_cone.use_mirror_vertex_groups = False
me_cone.update()

# ---- objects
ob_torus = bpy.data.objects.new('Torus', me_torus)
ob_cylinder = bpy.data.objects.new('Cylinder', me_cylinder)
ob_cone = bpy.data.objects.new('Cone', me_cone)
ob_lamp = bpy.data.objects.new('Lamp', light_lamp)
ob_camera = bpy.data.objects.new('Camera', cam_camera)

# ---- transforms, parenting, visibility, modifiers, constraints
ob_torus.location = (0.05142, 0.5842, 5.191)
ob_torus.scale = (0.2398, 0.2398, 0.2398)
ob_torus.lineart.crease_threshold = 0.0
ob_cylinder.location = (0.04833, 0.5712, 4.07)
ob_cylinder.lineart.crease_threshold = 0.0
ob_cone.location = (0.0761, 0.5737, 9.276)
ob_cone.scale = (1.2, 1.2, 1.2)
ob_cone.lineart.crease_threshold = 0.0
ob_lamp.location = (4.076, 1.005, 5.904)
ob_lamp.rotation_euler = (0.6503, 0.05522, 1.866)
ob_lamp.lock_rotations_4d = False
ob_lamp.empty_display_type = 'ARROWS'
ob_lamp.color = (0.0, 0.0, 0.0, 0.0)
ob_lamp.lineart.crease_threshold = 0.0
ob_camera.location = (7.481, -6.508, 5.344)
ob_camera.rotation_euler = (1.109, 0.0, 0.8149)
ob_camera.lock_rotations_4d = False
ob_camera.empty_display_type = 'ARROWS'
ob_camera.color = (0.0, 0.0, 0.0, 0.0)
ob_camera.display_type = 'WIRE'
ob_camera.lineart.crease_threshold = 0.0

# ---- collection membership
col_collection_1.objects.link(ob_torus)
col_collection_1.objects.link(ob_cylinder)
col_collection_1.objects.link(ob_cone)
col_collection_1.objects.link(ob_lamp)
col_collection_1.objects.link(ob_camera)

# ---- scene / render settings (as saved in the file)
scene.camera = ob_camera
scene.frame_start = 1; scene.frame_end = 250; scene.frame_set(1)
scene.render.engine = 'CYCLES'
scene.render.resolution_percentage = 50
scene.render.dither_intensity = 0.0
scene.cycles.use_denoising = False
scene.cycles.samples = 128
scene.cycles.sampling_pattern = 'TABULATED_SOBOL'
scene.cycles.use_adaptive_sampling = False
scene.cycles.use_light_tree = False
scene.view_settings.view_transform = 'Standard'
bpy.context.view_layer.update()
